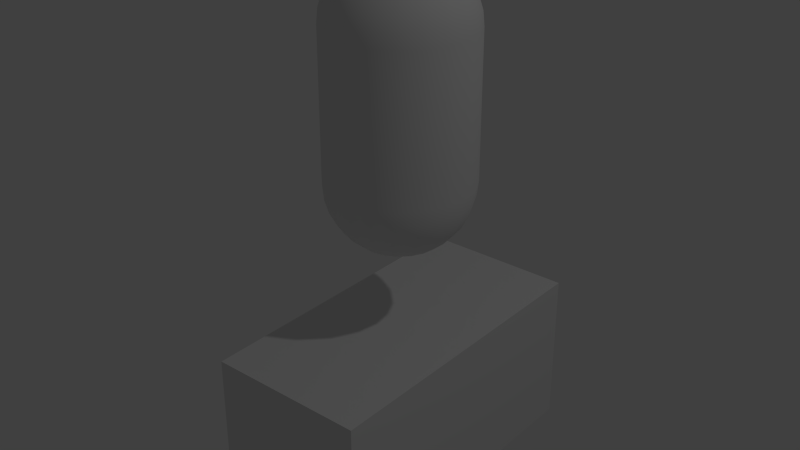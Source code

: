 # Source: models.blend  (saved by Blender 2.66.1; exported with 4.5.12 LTS)
import bpy
from mathutils import Matrix  # noqa: F401  (used for matrix-valued properties, if any)

bpy.ops.wm.read_factory_settings(use_empty=True)
scene = bpy.context.scene
scene.name = 'Scene'

# ---- collections
col_collection_1 = bpy.data.collections.new('Collection 1'); scene.collection.children.link(col_collection_1)

# ---- world
world_world = bpy.data.worlds.new('World'); scene.world = world_world
world_world.color = (0.05088, 0.05088, 0.05088)
world_world.use_sun_shadow = False
world_world.sun_shadow_jitter_overblur = 0.0
world_world.cycles.sampling_method = 'MANUAL'
world_world.cycles.sample_map_resolution = 256

# ---- cameras
cam_camera = bpy.data.cameras.new('Camera')
cam_camera.clip_end = 100.0
cam_camera.lens = 35.0
cam_camera.sensor_width = 32.0
cam_camera.sensor_height = 18.0
cam_camera.ortho_scale = 7.314
cam_camera.dof.focus_distance = 0.0
cam_camera.dof.aperture_fstop = 128.0

# ---- lights
light_lamp = bpy.data.lights.new('Lamp', 'POINT')
light_lamp.transmission_factor = 0.0
light_lamp.cutoff_distance = 30.0
light_lamp.energy = 100.0
light_lamp.shadow_buffer_clip_start = 1.001
light_lamp.shadow_soft_size = 0.1
light_lamp.shadow_maximum_resolution = 0.006
light_lamp.use_absolute_resolution = True
light_lamp.cycles.use_multiple_importance_sampling = False

# ---- meshes
me_wall_tile = bpy.data.meshes.new('wall_tile')
me_wall_tile.from_pydata([(-0.5, -1.0, -0.5), (-0.5, 1.0, -0.5), (0.5, 1.0, -0.5), (0.5, -1.0, -0.5), (-0.5, -1.0, 0.5), (-0.5, 1.0, 0.5), (0.5, 1.0, 0.5), (0.5, -1.0, 0.5)], [], [(4, 5, 1, 0), (5, 6, 2, 1), (6, 7, 3, 2), (7, 4, 0, 3), (0, 1, 2, 3), (7, 6, 5, 4)])
me_wall_tile.use_remesh_preserve_volume = False
me_wall_tile.use_remesh_preserve_attributes = False
me_wall_tile.use_mirror_vertex_groups = False
me_wall_tile.update()
me_pill = bpy.data.meshes.new('pill')
me_pill.from_pydata([(-0.3558, 0.1156, 1.6), (-0.3954, 0.1285, 1.522), (-0.4157, 0.0, 1.522), (-0.3742, 0.0, 1.6), (-0.4198, 0.1364, 1.438), (-0.4414, 0.0, 1.438), (-0.3954, -0.1285, 1.522), (-0.3558, -0.1156, 1.6), (-0.3026, 0.09833, 1.668), (-0.3182, 0.0, 1.668), (-0.3027, 0.2199, 1.6), (-0.3363, 0.2444, 1.522), (-0.4198, -0.1364, 1.438), (-0.3571, 0.2594, 1.438), (-0.3363, -0.2444, 1.522), (-0.3027, -0.2199, 1.6), (-0.3026, -0.09833, 1.668), (-0.25, 0.0, 1.724), (-0.2378, 0.07726, 1.724), (-0.2574, 0.187, 1.668), (-0.2444, 0.3363, 1.522), (-0.2199, 0.3027, 1.6), (-0.45, 0.0, 1.35), (-0.428, 0.1391, 1.35), (-0.3571, -0.2594, 1.438), (-0.2594, 0.3571, 1.438), (-0.2444, -0.3363, 1.522), (-0.2199, -0.3027, 1.6), (-0.2574, -0.187, 1.668), (-0.2378, -0.07726, 1.724), (-0.1722, 0.0, 1.766), (-0.1638, 0.05322, 1.766), (-0.2023, 0.147, 1.724), (-0.187, 0.2574, 1.668), (-0.1285, 0.3954, 1.522), (-0.1156, 0.3558, 1.6), (-0.3641, 0.2645, 1.35), (-0.2594, -0.3571, 1.438), (-0.1364, 0.4198, 1.438), (-0.1285, -0.3954, 1.522), (-0.1156, -0.3558, 1.6), (-0.187, -0.2574, 1.668), (-0.2023, -0.147, 1.724), (-0.1638, -0.05321, 1.766), (-0.08779, 0.0, 1.791), (-0.08349, 0.02713, 1.791), (-0.1393, 0.1012, 1.766), (-0.147, 0.2023, 1.724), (-0.09833, 0.3026, 1.668), (2.539e-07, 0.4157, 1.522), (2.204e-07, 0.3742, 1.6), (-0.2645, 0.3641, 1.35), (-0.1364, -0.4198, 1.438), (2.673e-07, 0.4414, 1.438), (-2.021e-07, -0.4157, 1.522), (-9.477e-08, -0.3742, 1.6), (-0.09833, -0.3026, 1.668), (-0.147, -0.2023, 1.724), (-0.1393, -0.1012, 1.766), (-0.08349, -0.02713, 1.791), (6.044e-08, -1.186e-07, 1.8), (-0.07102, 0.0516, 1.791), (-0.1012, 0.1393, 1.766), (-0.07726, 0.2378, 1.724), (2.07e-07, 0.3182, 1.668), (0.1156, 0.3558, 1.6), (0.1285, 0.3954, 1.522), (-0.1391, 0.428, 1.35), (-1.618e-07, -0.4414, 1.438), (0.1364, 0.4198, 1.438), (0.1285, -0.3954, 1.522), (0.1156, -0.3558, 1.6), (-8.806e-08, -0.3182, 1.668), (-0.07726, -0.2378, 1.724), (-0.1012, -0.1393, 1.766), (-0.07102, -0.0516, 1.791), (-0.0516, 0.07102, 1.791), (-0.05321, 0.1638, 1.766), (2.137e-07, 0.25, 1.724), (0.09833, 0.3026, 1.668), (0.2199, 0.3027, 1.6), (0.2444, 0.3363, 1.522), (2.673e-07, 0.45, 1.35), (0.1364, -0.4198, 1.438), (0.2594, 0.3571, 1.438), (0.2444, -0.3363, 1.522), (0.2199, -0.3027, 1.6), (0.09833, -0.3026, 1.668), (-5.454e-08, -0.25, 1.724), (-0.05322, -0.1638, 1.766), (-0.0516, -0.07102, 1.791), (-0.02713, 0.08349, 1.791), (2.003e-07, 0.1722, 1.766), (0.07726, 0.2378, 1.724), (0.187, 0.2574, 1.668), (0.3363, 0.2444, 1.522), (0.3027, 0.2199, 1.6), (-1.466e-07, -0.45, 1.35), (0.1391, 0.428, 1.35), (0.2594, -0.3571, 1.438), (0.3571, 0.2594, 1.438), (0.3363, -0.2444, 1.522), (0.3027, -0.2199, 1.6), (0.187, -0.2574, 1.668), (0.07726, -0.2378, 1.724), (2.593e-08, -0.1722, 1.766), (-0.02713, -0.08349, 1.791), (1.718e-07, 0.08779, 1.791), (0.05322, 0.1638, 1.766), (0.147, 0.2023, 1.724), (0.2574, 0.187, 1.668), (0.3954, 0.1285, 1.522), (0.3558, 0.1156, 1.6), (0.1391, -0.428, 1.35), (0.2645, 0.3641, 1.35), (0.3571, -0.2594, 1.438), (0.4198, 0.1364, 1.438), (0.3954, -0.1285, 1.522), (0.3558, -0.1156, 1.6), (0.2574, -0.187, 1.668), (0.147, -0.2023, 1.724), (0.05322, -0.1638, 1.766), (8.125e-08, -0.08779, 1.791), (0.02713, 0.08349, 1.791), (0.1012, 0.1393, 1.766), (0.2023, 0.147, 1.724), (0.3026, 0.09833, 1.668), (0.4157, -2.28e-07, 1.522), (0.3742, -1.609e-07, 1.6), (0.2645, -0.3641, 1.35), (0.3641, 0.2645, 1.35), (0.4198, -0.1364, 1.438), (0.4414, -2.012e-07, 1.438), (0.3026, -0.09833, 1.668), (0.2023, -0.147, 1.724), (0.1012, -0.1393, 1.766), (0.02713, -0.08349, 1.791), (0.0516, 0.07102, 1.791), (0.1393, 0.1012, 1.766), (0.2378, 0.07726, 1.724), (0.3182, -1.408e-07, 1.668), (0.3641, -0.2645, 1.35), (0.428, 0.1391, 1.35), (0.2378, -0.07726, 1.724), (0.1393, -0.1012, 1.766), (0.0516, -0.07102, 1.791), (0.07102, 0.0516, 1.791), (0.1638, 0.05322, 1.766), (0.25, -1.475e-07, 1.724), (0.428, -0.1391, 1.35), (0.45, -2.146e-07, 1.35), (0.1638, -0.05322, 1.766), (0.07102, -0.0516, 1.791), (0.08349, 0.02713, 1.791), (0.1722, -8.382e-08, 1.766), (0.08349, -0.02713, 1.791), (0.08779, -4.526e-08, 1.791), (-0.3742, 0.0, 0.2), (-0.3558, 0.1156, 0.2), (-0.3026, 0.09833, 0.1318), (-0.3182, 0.0, 0.1318), (-0.3026, -0.09833, 0.1318), (-0.3558, -0.1156, 0.2), (-0.4157, 0.0, 0.2778), (-0.3954, 0.1285, 0.2778), (-0.3027, 0.2199, 0.2), (-0.2574, 0.187, 0.1318), (-0.25, 0.0, 0.07584), (-0.2378, 0.07726, 0.07584), (-0.3954, -0.1285, 0.2778), (-0.2378, -0.07726, 0.07584), (-0.2574, -0.187, 0.1318), (-0.3027, -0.2199, 0.2), (-0.3363, 0.2444, 0.2778), (-0.4414, 0.0, 0.3622), (-0.4198, 0.1364, 0.3622), (-0.2199, 0.3027, 0.2), (-0.187, 0.2574, 0.1318), (-0.2023, 0.147, 0.07584), (-0.1722, 0.0, 0.03425), (-0.1638, 0.05322, 0.03425), (-0.4198, -0.1364, 0.3622), (-0.3363, -0.2444, 0.2778), (-0.2023, -0.147, 0.07584), (-0.1638, -0.05321, 0.03425), (-0.187, -0.2574, 0.1318), (-0.2199, -0.3027, 0.2), (-0.3571, 0.2594, 0.3622), (-0.2444, 0.3363, 0.2778), (-0.45, 0.0, 0.45), (-0.1156, 0.3558, 0.2), (-0.09833, 0.3026, 0.1318), (-0.147, 0.2023, 0.07584), (-0.1393, 0.1012, 0.03425), (-0.08779, 0.0, 0.008647), (-0.08349, 0.02713, 0.008647), (-0.3571, -0.2594, 0.3622), (-0.2444, -0.3363, 0.2778), (-0.1393, -0.1012, 0.03425), (-0.147, -0.2023, 0.07584), (-0.08349, -0.02713, 0.008647), (-0.1156, -0.3558, 0.2), (-0.09833, -0.3026, 0.1318), (-0.428, 0.1391, 0.45), (-0.2594, 0.3571, 0.3622), (-0.1285, 0.3954, 0.2778), (-0.07726, 0.2378, 0.07584), (2.204e-07, 0.3742, 0.2), (2.07e-07, 0.3182, 0.1318), (-0.1012, 0.1393, 0.03425), (-0.07102, 0.0516, 0.008647), (1.466e-07, 0.0, 0.0), (-0.2594, -0.3571, 0.3622), (-0.1285, -0.3954, 0.2778), (-0.1012, -0.1393, 0.03425), (-0.07102, -0.0516, 0.008647), (-0.07726, -0.2378, 0.07584), (-9.477e-08, -0.3742, 0.2), (-8.806e-08, -0.3182, 0.1318), (-0.2645, 0.3641, 0.45), (-0.1364, 0.4198, 0.3622), (2.405e-07, 0.4157, 0.2778), (-0.05321, 0.1638, 0.03425), (2.204e-07, 0.25, 0.07584), (0.1156, 0.3558, 0.2), (0.09833, 0.3026, 0.1318), (-0.0516, 0.07102, 0.008647), (-0.1364, -0.4198, 0.3622), (-0.428, -0.1391, 0.45), (-1.35e-07, -0.4157, 0.2778), (-0.05322, -0.1638, 0.03425), (-0.0516, -0.07102, 0.008647), (-6.124e-08, -0.25, 0.07584), (0.09833, -0.3026, 0.1318), (0.1156, -0.3558, 0.2), (-0.1391, 0.428, 0.45), (2.539e-07, 0.4414, 0.3622), (0.1285, 0.3954, 0.2778), (-0.02713, 0.08349, 0.008647), (1.936e-07, 0.1722, 0.03425), (0.07726, 0.2378, 0.07584), (0.2199, 0.3027, 0.2), (0.187, 0.2574, 0.1318), (-1.35e-07, -0.4414, 0.3622), (-0.1391, -0.428, 0.45), (-0.2645, -0.3641, 0.45), (-0.3641, -0.2645, 0.45), (0.1285, -0.3954, 0.2778), (-0.02713, -0.08349, 0.008647), (1.252e-08, -0.1722, 0.03425), (0.07726, -0.2378, 0.07584), (0.187, -0.2574, 0.1318), (0.2199, -0.3027, 0.2), (2.673e-07, 0.45, 0.45), (0.1364, 0.4198, 0.3622), (0.2444, 0.3363, 0.2778), (1.651e-07, 0.08779, 0.008647), (0.05322, 0.1638, 0.03425), (0.147, 0.2023, 0.07584), (0.3027, 0.2199, 0.2), (0.2574, 0.187, 0.1318), (0.1364, -0.4198, 0.3622), (-1.466e-07, -0.45, 0.45), (-0.2645, -0.3641, 1.35), (-0.3641, -0.2645, 1.35), (-0.428, -0.1391, 1.35), (0.2444, -0.3363, 0.2778), (7.957e-08, -0.08779, 0.008647), (0.05322, -0.1638, 0.03425), (0.147, -0.2023, 0.07584), (0.2574, -0.187, 0.1318), (0.3027, -0.2199, 0.2), (-0.3641, 0.2645, 0.45), (0.1391, 0.428, 0.45), (0.2594, 0.3571, 0.3622), (0.3363, 0.2444, 0.2778), (0.02713, 0.08349, 0.008647), (0.1012, 0.1393, 0.03425), (0.2023, 0.147, 0.07584), (0.3558, 0.1156, 0.2), (0.3026, 0.09833, 0.1318), (0.2594, -0.3571, 0.3622), (-0.1391, -0.428, 1.35), (0.3363, -0.2444, 0.2778), (0.02713, -0.08349, 0.008647), (0.1012, -0.1393, 0.03425), (0.2023, -0.147, 0.07584), (0.3558, -0.1156, 0.2), (0.3026, -0.09833, 0.1318), (0.2645, 0.3641, 0.45), (0.3571, 0.2594, 0.3622), (0.3954, 0.1285, 0.2778), (0.0516, 0.07102, 0.008647), (0.1393, 0.1012, 0.03425), (0.2378, 0.07726, 0.07584), (0.3742, -1.609e-07, 0.2), (0.3182, -1.408e-07, 0.1318), (0.3571, -0.2594, 0.3622), (0.2645, -0.3641, 0.45), (0.1391, -0.428, 0.45), (0.3954, -0.1285, 0.2778), (0.0516, -0.07102, 0.008647), (0.1393, -0.1012, 0.03425), (0.2378, -0.07726, 0.07584), (0.3641, 0.2645, 0.45), (0.4198, 0.1364, 0.3622), (0.4157, -1.743e-07, 0.2778), (0.07102, 0.0516, 0.008647), (0.1638, 0.05321, 0.03425), (0.25, -1.475e-07, 0.07584), (0.4198, -0.1364, 0.3622), (0.3641, -0.2645, 0.45), (0.07102, -0.0516, 0.008647), (0.1638, -0.05322, 0.03425), (0.428, 0.1391, 0.45), (0.4414, -1.878e-07, 0.3622), (0.08349, 0.02713, 0.008647), (0.1722, -9.388e-08, 0.03425), (0.428, -0.1391, 0.45), (0.08349, -0.02713, 0.008647), (0.45, -2.146e-07, 0.45), (0.08779, -3.856e-08, 0.008647)], [], [(0, 1, 2, 3), (5, 2, 1, 4), (44, 45, 31, 30), (30, 31, 18, 17), (17, 18, 8, 9), (8, 0, 3, 9), (45, 61, 46, 31), (31, 46, 32, 18), (18, 32, 19, 8), (0, 8, 19, 10), (1, 0, 10, 11), (4, 1, 11, 13), (10, 21, 20, 11), (11, 20, 25, 13), (61, 76, 62, 46), (46, 62, 47, 32), (32, 47, 33, 19), (10, 19, 33, 21), (47, 63, 48, 33), (33, 48, 35, 21), (21, 35, 34, 20), (20, 34, 38, 25), (76, 91, 77, 62), (62, 77, 63, 47), (91, 107, 92, 77), (77, 92, 78, 63), (63, 78, 64, 48), (48, 64, 50, 35), (35, 50, 49, 34), (34, 49, 53, 38), (49, 50, 65, 66), (53, 49, 66, 69), (107, 123, 108, 92), (92, 108, 93, 78), (78, 93, 79, 64), (50, 64, 79, 65), (93, 109, 94, 79), (65, 79, 94, 80), (66, 65, 80, 81), (69, 66, 81, 84), (108, 123, 137, 124), (93, 108, 124, 109), (124, 137, 146, 138), (109, 124, 138, 125), (109, 125, 110, 94), (94, 110, 96, 80), (80, 96, 95, 81), (81, 95, 100, 84), (96, 112, 111, 95), (95, 111, 116, 100), (146, 153, 147, 138), (138, 147, 139, 125), (125, 139, 126, 110), (110, 126, 112, 96), (139, 147, 154, 148), (139, 148, 140, 126), (126, 140, 128, 112), (112, 128, 127, 111), (111, 127, 132, 116), (147, 153, 156, 154), (132, 127, 117, 131), (156, 155, 151, 154), (148, 154, 151, 143), (148, 143, 133, 140), (128, 140, 133, 118), (127, 128, 118, 117), (118, 133, 119, 102), (117, 118, 102, 101), (131, 117, 101, 115), (155, 152, 144, 151), (143, 151, 144, 134), (143, 134, 119, 133), (134, 144, 135, 120), (134, 120, 103, 119), (119, 103, 86, 102), (102, 86, 85, 101), (101, 85, 99, 115), (152, 145, 135, 144), (85, 70, 83, 99), (145, 136, 121, 135), (120, 135, 121, 104), (120, 104, 87, 103), (103, 87, 71, 86), (86, 71, 70, 85), (87, 72, 55, 71), (71, 55, 54, 70), (70, 54, 68, 83), (136, 122, 105, 121), (104, 121, 105, 88), (104, 88, 72, 87), (88, 105, 89, 73), (88, 73, 56, 72), (55, 72, 56, 40), (54, 55, 40, 39), (68, 54, 39, 52), (122, 106, 89, 105), (52, 39, 26, 37), (106, 90, 74, 89), (73, 89, 74, 57), (73, 57, 41, 56), (40, 56, 41, 27), (39, 40, 27, 26), (41, 28, 15, 27), (27, 15, 14, 26), (26, 14, 24, 37), (74, 90, 75, 58), (57, 74, 58, 42), (57, 42, 28, 41), (75, 59, 43, 58), (42, 58, 43, 29), (42, 29, 16, 28), (28, 16, 7, 15), (15, 7, 6, 14), (14, 6, 12, 24), (44, 60, 45), (45, 60, 61), (61, 60, 76), (76, 60, 91), (91, 60, 107), (107, 60, 123), (123, 60, 137), (137, 60, 146), (146, 60, 153), (153, 60, 156), (156, 60, 155), (155, 60, 152), (152, 60, 145), (145, 60, 136), (136, 60, 122), (122, 60, 106), (106, 60, 90), (90, 60, 75), (75, 60, 59), (7, 3, 2, 6), (6, 2, 5, 12), (60, 44, 59), (44, 30, 43, 59), (29, 43, 30, 17), (16, 29, 17, 9), (16, 9, 3, 7), (157, 158, 159, 160), (167, 160, 159, 168), (179, 167, 168, 180), (194, 179, 180, 195), (174, 175, 164, 163), (158, 157, 163, 164), (195, 180, 193, 210), (175, 187, 173, 164), (164, 173, 165, 158), (158, 165, 166, 159), (168, 159, 166, 178), (180, 168, 178, 193), (165, 176, 177, 166), (178, 166, 177, 192), (193, 178, 192, 209), (193, 209, 226, 210), (204, 187, 219), (173, 187, 204, 188), (165, 173, 188, 176), (188, 204, 220, 205), (176, 188, 205, 190), (177, 176, 190, 191), (192, 177, 191, 206), (209, 192, 206, 222), (209, 222, 238, 226), (206, 223, 239, 222), (222, 239, 256, 238), (220, 235, 253, 236), (205, 220, 236, 221), (190, 205, 221, 207), (191, 190, 207, 208), (206, 191, 208, 223), (207, 224, 225, 208), (223, 208, 225, 240), (239, 223, 240, 257), (256, 239, 257, 276), (253, 273, 254, 236), (236, 254, 237, 221), (221, 237, 224, 207), (254, 274, 255, 237), (237, 255, 241, 224), (224, 241, 242, 225), (240, 225, 242, 258), (240, 258, 277, 257), (276, 257, 277, 292), (273, 289, 274, 254), (258, 278, 293, 277), (277, 293, 307, 292), (274, 289, 304, 290), (255, 274, 290, 275), (241, 255, 275, 259), (242, 241, 259, 260), (258, 242, 260, 278), (260, 259, 279, 280), (278, 260, 280, 294), (293, 278, 294, 308), (293, 308, 316, 307), (290, 304, 314, 305), (275, 290, 305, 291), (259, 275, 291, 279), (291, 305, 315, 306), (279, 291, 306, 295), (280, 279, 295, 296), (294, 280, 296, 309), (294, 309, 317, 308), (308, 317, 321, 316), (305, 314, 320, 315), (317, 309, 303, 313), (317, 313, 319, 321), (320, 318, 310, 315), (315, 310, 300, 306), (306, 300, 287, 295), (295, 287, 288, 296), (309, 296, 288, 303), (300, 283, 271, 287), (287, 271, 270, 288), (303, 288, 270, 286), (303, 286, 302, 313), (319, 313, 302, 312), (318, 311, 297, 310), (310, 297, 283, 300), (302, 285, 301, 312), (297, 311, 298, 281), (283, 297, 281, 266), (271, 283, 266, 252), (270, 271, 252, 251), (286, 270, 251, 269), (286, 269, 285, 302), (269, 251, 233, 250), (269, 250, 268, 285), (301, 285, 268, 284), (281, 298, 299, 261), (266, 281, 261, 247), (252, 266, 247, 234), (251, 252, 234, 233), (234, 247, 229, 217), (233, 234, 217, 218), (250, 233, 218, 232), (250, 232, 249, 268), (284, 268, 249, 267), (247, 261, 243, 229), (249, 230, 248, 267), (243, 227, 213, 229), (229, 213, 201, 217), (217, 201, 202, 218), (232, 218, 202, 216), (232, 216, 230, 249), (216, 202, 185, 199), (230, 216, 199, 214), (248, 230, 214, 231), (212, 227, 244), (227, 212, 197, 213), (213, 197, 186, 201), (201, 186, 185, 202), (186, 197, 182, 172), (185, 186, 172, 171), (185, 171, 183, 199), (199, 183, 198, 214), (214, 198, 215, 231), (197, 212, 196, 182), (215, 198, 184, 200), (182, 196, 181, 169), (172, 182, 169, 162), (171, 172, 162, 161), (183, 171, 161, 170), (183, 170, 184, 198), (211, 194, 195), (211, 195, 210), (211, 210, 226), (211, 226, 238), (211, 238, 256), (211, 256, 276), (211, 276, 292), (211, 292, 307), (211, 307, 316), (211, 316, 321), (211, 321, 319), (211, 319, 312), (211, 312, 301), (211, 301, 284), (211, 284, 267), (211, 267, 248), (211, 248, 231), (211, 231, 215), (211, 215, 200), (161, 160, 167, 170), (170, 167, 179, 184), (184, 179, 194, 200), (211, 200, 194), (169, 181, 174, 163), (163, 157, 162, 169), (157, 160, 161, 162), (264, 246, 245, 263), (265, 228, 246, 264), (22, 5, 4, 23), (23, 4, 13, 36), (13, 25, 51, 36), (25, 38, 67, 51), (38, 53, 82, 67), (82, 53, 69, 98), (98, 69, 84, 114), (84, 100, 130, 114), (100, 116, 142, 130), (116, 132, 150, 142), (150, 132, 131, 149), (149, 131, 115, 141), (115, 99, 129, 141), (99, 83, 113, 129), (83, 68, 97, 113), (97, 68, 52, 282), (282, 52, 37, 263), (37, 24, 264, 263), (24, 12, 265, 264), (12, 5, 22, 265), (174, 189, 175), (175, 203, 187), (219, 187, 272), (262, 243, 261), (261, 299, 262), (227, 243, 262, 244), (212, 244, 245), (212, 245, 246, 196), (228, 181, 196), (196, 246, 228), (82, 98, 253), (273, 253, 98), (98, 114, 273), (289, 273, 114), (114, 130, 289), (304, 289, 130), (130, 142, 304), (314, 304, 142), (142, 150, 314), (320, 314, 150), (150, 149, 320), (318, 320, 149), (141, 318, 149), (311, 318, 141), (141, 129, 311), (298, 311, 129), (129, 113, 298), (299, 298, 113), (113, 97, 299), (97, 262, 299), (262, 282, 244), (262, 97, 282), (263, 245, 244, 282), (82, 253, 235, 67), (187, 203, 272), (175, 189, 203), (228, 189, 174), (228, 174, 181), (22, 189, 228), (265, 22, 228), (203, 189, 22), (23, 203, 22), (220, 204, 219), (220, 219, 235), (272, 36, 219), (51, 219, 36), (235, 219, 51), (235, 51, 67), (272, 23, 36), (23, 272, 203)])
me_pill.polygons.foreach_set('use_smooth', [True] * 364)
me_pill.use_remesh_preserve_volume = False
me_pill.use_remesh_preserve_attributes = False
me_pill.use_mirror_vertex_groups = False
me_pill.update()

# ---- objects
ob_wall_tile = bpy.data.objects.new('wall_tile', me_wall_tile)
ob_pill = bpy.data.objects.new('pill', me_pill)
ob_lamp = bpy.data.objects.new('Lamp', light_lamp)
ob_camera = bpy.data.objects.new('Camera', cam_camera)

# ---- transforms, parenting, visibility, modifiers, constraints
ob_wall_tile.location = (0.0, 0.0, -1.0)
ob_wall_tile.lineart.crease_threshold = 0.0
ob_pill.location = (0.0, 0.0, 0.0)
ob_pill.lineart.crease_threshold = 0.0
ob_lamp.location = (4.076, 1.005, 5.904)
ob_lamp.rotation_euler = (0.6503, 0.05522, 1.866)
ob_lamp.lock_rotations_4d = False
ob_lamp.empty_display_type = 'ARROWS'
ob_lamp.color = (0.0, 0.0, 0.0, 0.0)
ob_lamp.lineart.crease_threshold = 0.0
ob_camera.location = (7.481, -6.508, 5.344)
ob_camera.rotation_euler = (1.109, 0.01082, 0.8149)
ob_camera.lock_rotations_4d = False
ob_camera.empty_display_type = 'ARROWS'
ob_camera.color = (0.0, 0.0, 0.0, 0.0)
ob_camera.display_type = 'WIRE'
ob_camera.lineart.crease_threshold = 0.0

# ---- collection membership
col_collection_1.objects.link(ob_wall_tile)
col_collection_1.objects.link(ob_pill)
col_collection_1.objects.link(ob_lamp)
col_collection_1.objects.link(ob_camera)

# ---- scene / render settings (as saved in the file)
scene.frame_start = 1; scene.frame_end = 250; scene.frame_set(1)
scene.render.engine = 'BLENDER_EEVEE_NEXT'
scene.render.image_settings.color_mode = 'RGB'
scene.render.image_settings.compression = 90
scene.render.resolution_percentage = 50
scene.render.dither_intensity = 0.0
scene.render.bake_margin = 2
scene.cycles.use_denoising = False
scene.cycles.samples = 10
scene.cycles.sampling_pattern = 'TABULATED_SOBOL'
scene.cycles.light_sampling_threshold = 0.0
scene.cycles.use_adaptive_sampling = False
scene.cycles.use_light_tree = False
scene.cycles.blur_glossy = 0.0
scene.cycles.volume_bounces = 1
scene.cycles.pixel_filter_type = 'GAUSSIAN'
scene.cycles.sample_clamp_indirect = 0.0
scene.view_settings.view_transform = 'Standard'
bpy.context.view_layer.update()

# ---- added for rendering (the .blend has no active camera): camera
cam_auto = bpy.data.cameras.new('AutoCamera')
cam_auto.lens = 50.0
cam_auto.sensor_width = 36.0
cam_auto.clip_end = 1000.0
ob_auto_camera = bpy.data.objects.new('AutoCamera', cam_auto)
scene.collection.objects.link(ob_auto_camera)
ob_auto_camera.location = (3.68815, -4.42579, 3.10052)
ob_auto_camera.rotation_euler = (1.09748, -7.21219e-08, 0.694738)
scene.camera = ob_auto_camera
bpy.context.view_layer.update()
